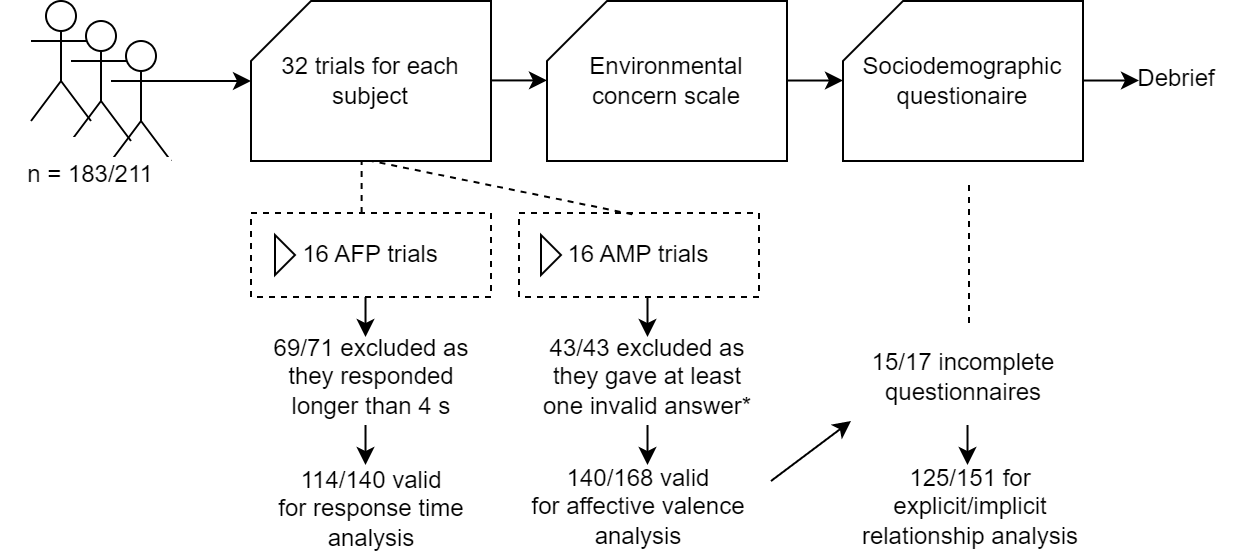

The diagram above was exported from draw.io. Its source (the exported page's mxGraphModel, read from the mxfile embedded in the PNG):
<mxGraphModel dx="1038" dy="539" grid="1" gridSize="10" guides="1" tooltips="1" connect="1" arrows="1" fold="1" page="1" pageScale="1" pageWidth="827" pageHeight="1169" math="0" shadow="0">
  <root>
    <mxCell id="0" />
    <mxCell id="1" parent="0" />
    <mxCell id="MD1pYiThwT0PKask5-yk-6" value="" style="group" parent="1" vertex="1" connectable="0">
      <mxGeometry x="40" y="40" width="85" height="116" as="geometry" />
    </mxCell>
    <mxCell id="MD1pYiThwT0PKask5-yk-1" value="Actor" style="shape=umlActor;verticalLabelPosition=bottom;verticalAlign=top;html=1;outlineConnect=0;" parent="MD1pYiThwT0PKask5-yk-6" vertex="1">
      <mxGeometry x="10" width="30" height="60" as="geometry" />
    </mxCell>
    <mxCell id="MD1pYiThwT0PKask5-yk-2" value="Actor" style="shape=umlActor;verticalLabelPosition=bottom;verticalAlign=top;html=1;outlineConnect=0;" parent="MD1pYiThwT0PKask5-yk-6" vertex="1">
      <mxGeometry x="30" y="10" width="30" height="60" as="geometry" />
    </mxCell>
    <mxCell id="MD1pYiThwT0PKask5-yk-3" value="Actor" style="shape=umlActor;verticalLabelPosition=bottom;verticalAlign=top;html=1;outlineConnect=0;" parent="MD1pYiThwT0PKask5-yk-6" vertex="1">
      <mxGeometry x="50" y="20" width="30" height="60" as="geometry" />
    </mxCell>
    <mxCell id="MD1pYiThwT0PKask5-yk-4" value="" style="rounded=0;whiteSpace=wrap;html=1;strokeColor=none;" parent="MD1pYiThwT0PKask5-yk-6" vertex="1">
      <mxGeometry y="68" width="40" height="38" as="geometry" />
    </mxCell>
    <mxCell id="MD1pYiThwT0PKask5-yk-5" value="" style="rounded=0;whiteSpace=wrap;html=1;strokeColor=none;" parent="MD1pYiThwT0PKask5-yk-6" vertex="1">
      <mxGeometry x="40" y="78" width="40" height="38" as="geometry" />
    </mxCell>
    <mxCell id="ux7coEhLjRgyAS6lPTmW-28" value="n = 183/211" style="text;html=1;strokeColor=none;fillColor=none;align=center;verticalAlign=middle;whiteSpace=wrap;rounded=0;" parent="MD1pYiThwT0PKask5-yk-6" vertex="1">
      <mxGeometry x="-5" y="72" width="90" height="30" as="geometry" />
    </mxCell>
    <mxCell id="MD1pYiThwT0PKask5-yk-8" value="16 AFP trials" style="html=1;whiteSpace=wrap;container=1;recursiveResize=0;collapsible=0;dashed=1;" parent="1" vertex="1">
      <mxGeometry x="160" y="146" width="120" height="42" as="geometry" />
    </mxCell>
    <mxCell id="MD1pYiThwT0PKask5-yk-9" value="" style="triangle;html=1;whiteSpace=wrap;" parent="MD1pYiThwT0PKask5-yk-8" vertex="1">
      <mxGeometry x="12" y="11" width="10" height="20" as="geometry" />
    </mxCell>
    <mxCell id="MD1pYiThwT0PKask5-yk-7" value="32 trials for each subject" style="shape=card;whiteSpace=wrap;html=1;" parent="1" vertex="1">
      <mxGeometry x="160" y="40" width="120" height="80" as="geometry" />
    </mxCell>
    <mxCell id="MD1pYiThwT0PKask5-yk-10" value="16 AMP trials" style="html=1;whiteSpace=wrap;container=1;recursiveResize=0;collapsible=0;dashed=1;" parent="1" vertex="1">
      <mxGeometry x="294" y="146" width="120" height="42" as="geometry" />
    </mxCell>
    <mxCell id="MD1pYiThwT0PKask5-yk-11" value="" style="triangle;html=1;whiteSpace=wrap;" parent="MD1pYiThwT0PKask5-yk-10" vertex="1">
      <mxGeometry x="11" y="11" width="10" height="20" as="geometry" />
    </mxCell>
    <mxCell id="MD1pYiThwT0PKask5-yk-12" value="" style="endArrow=none;html=1;rounded=0;endFill=0;dashed=1;" parent="1" edge="1">
      <mxGeometry width="50" height="50" relative="1" as="geometry">
        <mxPoint x="215.31034482758628" y="146.00000000000006" as="sourcePoint" />
        <mxPoint x="215.31034482758628" y="120" as="targetPoint" />
      </mxGeometry>
    </mxCell>
    <mxCell id="MD1pYiThwT0PKask5-yk-14" value="" style="edgeStyle=none;rounded=0;orthogonalLoop=1;jettySize=auto;html=1;exitX=1;exitY=0.3333333333333333;exitDx=0;exitDy=0;exitPerimeter=0;strokeWidth=1;" parent="1" source="MD1pYiThwT0PKask5-yk-3" target="MD1pYiThwT0PKask5-yk-7" edge="1">
      <mxGeometry relative="1" as="geometry" />
    </mxCell>
    <mxCell id="MD1pYiThwT0PKask5-yk-15" value="Environmental concern scale" style="shape=card;whiteSpace=wrap;html=1;" parent="1" vertex="1">
      <mxGeometry x="308" y="40" width="120" height="80" as="geometry" />
    </mxCell>
    <mxCell id="MD1pYiThwT0PKask5-yk-16" value="Sociodemographic questionaire" style="shape=card;whiteSpace=wrap;html=1;" parent="1" vertex="1">
      <mxGeometry x="456" y="40" width="120" height="80" as="geometry" />
    </mxCell>
    <mxCell id="ux7coEhLjRgyAS6lPTmW-1" value="69/71 excluded as they responded longer than 4 s" style="text;html=1;strokeColor=none;fillColor=none;align=center;verticalAlign=middle;whiteSpace=wrap;rounded=0;" parent="1" vertex="1">
      <mxGeometry x="167.5" y="213" width="105" height="30" as="geometry" />
    </mxCell>
    <mxCell id="ux7coEhLjRgyAS6lPTmW-3" value="43/43 excluded as they gave at least one invalid answer*" style="text;html=1;strokeColor=none;fillColor=none;align=center;verticalAlign=middle;whiteSpace=wrap;rounded=0;" parent="1" vertex="1">
      <mxGeometry x="303" y="213" width="111" height="30" as="geometry" />
    </mxCell>
    <mxCell id="ux7coEhLjRgyAS6lPTmW-10" value="114/140 valid &lt;br&gt;for response time analysis" style="text;html=1;strokeColor=none;fillColor=none;align=center;verticalAlign=middle;whiteSpace=wrap;rounded=0;" parent="1" vertex="1">
      <mxGeometry x="167.5" y="279" width="105" height="30" as="geometry" />
    </mxCell>
    <mxCell id="HhpXb4ffaV19_r5KsZw_-1" value="" style="edgeStyle=none;rounded=0;orthogonalLoop=1;jettySize=auto;html=1;exitX=1;exitY=0.3333333333333333;exitDx=0;exitDy=0;exitPerimeter=0;strokeWidth=1;" parent="1" edge="1">
      <mxGeometry relative="1" as="geometry">
        <mxPoint x="280" y="79.71000000000001" as="sourcePoint" />
        <mxPoint x="308" y="79.71000000000001" as="targetPoint" />
      </mxGeometry>
    </mxCell>
    <mxCell id="ux7coEhLjRgyAS6lPTmW-12" value="140/168 valid&lt;br&gt;for affective valence analysis" style="text;html=1;strokeColor=none;fillColor=none;align=center;verticalAlign=middle;whiteSpace=wrap;rounded=0;" parent="1" vertex="1">
      <mxGeometry x="298" y="278" width="112" height="30" as="geometry" />
    </mxCell>
    <mxCell id="HhpXb4ffaV19_r5KsZw_-4" value="" style="endArrow=none;html=1;rounded=0;endFill=0;dashed=1;exitX=0.472;exitY=0.015;exitDx=0;exitDy=0;exitPerimeter=0;" parent="1" source="MD1pYiThwT0PKask5-yk-10" edge="1">
      <mxGeometry width="50" height="50" relative="1" as="geometry">
        <mxPoint x="220.31034482758628" y="146.00000000000006" as="sourcePoint" />
        <mxPoint x="220.31034482758628" y="120" as="targetPoint" />
      </mxGeometry>
    </mxCell>
    <mxCell id="HhpXb4ffaV19_r5KsZw_-5" value="Debrief" style="text;html=1;strokeColor=none;fillColor=none;align=center;verticalAlign=middle;whiteSpace=wrap;rounded=0;" parent="1" vertex="1">
      <mxGeometry x="593" y="64" width="60" height="30" as="geometry" />
    </mxCell>
    <mxCell id="HhpXb4ffaV19_r5KsZw_-8" value="" style="edgeStyle=none;rounded=0;orthogonalLoop=1;jettySize=auto;html=1;exitX=1;exitY=0.3333333333333333;exitDx=0;exitDy=0;exitPerimeter=0;strokeWidth=1;" parent="1" edge="1">
      <mxGeometry relative="1" as="geometry">
        <mxPoint x="428" y="79.76000000000003" as="sourcePoint" />
        <mxPoint x="456" y="79.76000000000003" as="targetPoint" />
      </mxGeometry>
    </mxCell>
    <mxCell id="HhpXb4ffaV19_r5KsZw_-9" value="" style="edgeStyle=none;rounded=0;orthogonalLoop=1;jettySize=auto;html=1;exitX=1;exitY=0.3333333333333333;exitDx=0;exitDy=0;exitPerimeter=0;strokeWidth=1;" parent="1" edge="1">
      <mxGeometry relative="1" as="geometry">
        <mxPoint x="576" y="79.76000000000005" as="sourcePoint" />
        <mxPoint x="604" y="79.76000000000005" as="targetPoint" />
      </mxGeometry>
    </mxCell>
    <mxCell id="HhpXb4ffaV19_r5KsZw_-10" value="" style="edgeStyle=none;rounded=0;orthogonalLoop=1;jettySize=auto;html=1;strokeWidth=1;" parent="1" edge="1">
      <mxGeometry relative="1" as="geometry">
        <mxPoint x="358.26" y="188" as="sourcePoint" />
        <mxPoint x="358.26" y="208" as="targetPoint" />
      </mxGeometry>
    </mxCell>
    <mxCell id="HhpXb4ffaV19_r5KsZw_-11" value="" style="edgeStyle=none;rounded=0;orthogonalLoop=1;jettySize=auto;html=1;strokeWidth=1;" parent="1" edge="1">
      <mxGeometry relative="1" as="geometry">
        <mxPoint x="217.26" y="188" as="sourcePoint" />
        <mxPoint x="217.26" y="208" as="targetPoint" />
      </mxGeometry>
    </mxCell>
    <mxCell id="HhpXb4ffaV19_r5KsZw_-12" value="" style="edgeStyle=none;rounded=0;orthogonalLoop=1;jettySize=auto;html=1;strokeWidth=1;" parent="1" edge="1">
      <mxGeometry relative="1" as="geometry">
        <mxPoint x="217.26" y="252" as="sourcePoint" />
        <mxPoint x="217.26" y="272" as="targetPoint" />
      </mxGeometry>
    </mxCell>
    <mxCell id="HhpXb4ffaV19_r5KsZw_-13" value="" style="edgeStyle=none;rounded=0;orthogonalLoop=1;jettySize=auto;html=1;strokeWidth=1;" parent="1" edge="1">
      <mxGeometry relative="1" as="geometry">
        <mxPoint x="358.26" y="252" as="sourcePoint" />
        <mxPoint x="358.26" y="272" as="targetPoint" />
      </mxGeometry>
    </mxCell>
    <mxCell id="dXlVOfTBP6YCGCG7iKVj-1" value="15/17 incomplete questionnaires" style="text;html=1;strokeColor=none;fillColor=none;align=center;verticalAlign=middle;whiteSpace=wrap;rounded=0;" parent="1" vertex="1">
      <mxGeometry x="460.5" y="213" width="111" height="30" as="geometry" />
    </mxCell>
    <mxCell id="dXlVOfTBP6YCGCG7iKVj-2" value="125/151 for explicit/implicit relationship analysis" style="text;html=1;strokeColor=none;fillColor=none;align=center;verticalAlign=middle;whiteSpace=wrap;rounded=0;" parent="1" vertex="1">
      <mxGeometry x="464" y="278" width="112" height="30" as="geometry" />
    </mxCell>
    <mxCell id="dXlVOfTBP6YCGCG7iKVj-3" value="" style="edgeStyle=none;rounded=0;orthogonalLoop=1;jettySize=auto;html=1;strokeWidth=1;" parent="1" edge="1">
      <mxGeometry relative="1" as="geometry">
        <mxPoint x="518.26" y="252" as="sourcePoint" />
        <mxPoint x="518.26" y="272" as="targetPoint" />
      </mxGeometry>
    </mxCell>
    <mxCell id="dXlVOfTBP6YCGCG7iKVj-4" value="" style="edgeStyle=none;rounded=0;orthogonalLoop=1;jettySize=auto;html=1;strokeWidth=1;" parent="1" edge="1">
      <mxGeometry relative="1" as="geometry">
        <mxPoint x="420" y="280" as="sourcePoint" />
        <mxPoint x="460" y="250" as="targetPoint" />
      </mxGeometry>
    </mxCell>
    <mxCell id="dXlVOfTBP6YCGCG7iKVj-5" value="" style="endArrow=none;html=1;rounded=0;endFill=0;dashed=1;" parent="1" edge="1">
      <mxGeometry width="50" height="50" relative="1" as="geometry">
        <mxPoint x="519" y="201" as="sourcePoint" />
        <mxPoint x="519" y="131" as="targetPoint" />
      </mxGeometry>
    </mxCell>
  </root>
</mxGraphModel>